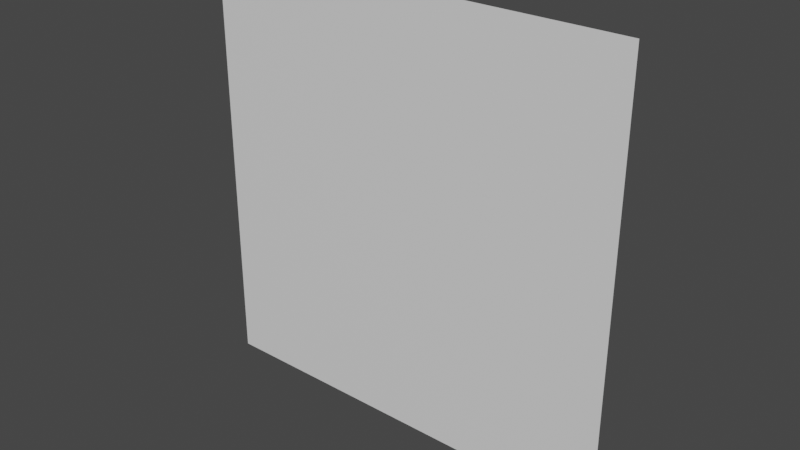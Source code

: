 # Source: TreeBillBoard.blend  (saved by Blender 3.1.7; exported with 4.5.12 LTS)
import bpy
from mathutils import Matrix  # noqa: F401  (used for matrix-valued properties, if any)

bpy.ops.wm.read_factory_settings(use_empty=True)
scene = bpy.context.scene
scene.name = 'Scene'

# ---- collections
col_collection = bpy.data.collections.new('Collection'); scene.collection.children.link(col_collection)

# ---- materials (node trees are filled in below, after node groups)
mat_material = bpy.data.materials.new('Material')
mat_material.alpha_threshold = 0.0
mat_material.use_transparent_shadow = False
mat_material.line_color = (0.0, 0.0, 0.0, 1.0)

# ---- material node trees
mat_material.use_nodes = True; mat_material.node_tree.nodes.clear()
_N = mat_material.node_tree.nodes; _L = mat_material.node_tree.links
n0 = _N.new('ShaderNodeOutputMaterial'); n0.name = 'Material Output'; n0.location = (300, 300)
n1 = _N.new('ShaderNodeBsdfPrincipled'); n1.name = 'Principled BSDF'; n1.location = (10, 300)
n1.distribution = 'GGX'
n1.subsurface_method = 'RANDOM_WALK_SKIN'
n1.inputs[2].default_value = 0.4
n1.inputs[3].default_value = 1.45
n1.inputs[27].default_value = (0.0, 0.0, 0.0, 1.0)
n1.inputs[28].default_value = 1.0
_L.new(n1.outputs[0], n0.inputs[0])
n0.is_active_output = True

# ---- world
world_world = bpy.data.worlds.new('World'); scene.world = world_world
world_world.use_nodes = True; world_world.node_tree.nodes.clear()
_N = world_world.node_tree.nodes; _L = world_world.node_tree.links
n0 = _N.new('ShaderNodeOutputWorld'); n0.name = 'World Output'; n0.location = (300, 300)
n1 = _N.new('ShaderNodeBackground'); n1.name = 'Background'; n1.location = (10, 300)
n1.inputs[0].default_value = (0.05088, 0.05088, 0.05088, 1.0)
_L.new(n1.outputs[0], n0.inputs[0])
n0.is_active_output = True
world_world.color = (0.05088, 0.05088, 0.05088)
world_world.use_sun_shadow = False
world_world.sun_shadow_jitter_overblur = 0.0

# ---- meshes
me_cube = bpy.data.meshes.new('Cube')
me_cube.from_pydata([(1.0, -4.371e-08, 1.0), (1.0, 4.371e-08, -1.0), (-1.0, -4.371e-08, 1.0), (-1.0, 4.371e-08, -1.0)], [], [(0, 2, 3, 1)])
_uv = me_cube.uv_layers.new(name='UVMap')
_uv.uv.foreach_set('vector', [1.192e-07, 0.0, 1.0, 1.192e-07, 1.0, 1.0, 0.0, 1.0])
me_cube.materials.append(mat_material)
me_cube.use_remesh_preserve_volume = False
me_cube.use_remesh_preserve_attributes = False
me_cube.use_mirror_vertex_groups = False
me_cube.update()

# ---- objects
ob_treebillboard = bpy.data.objects.new('TreeBillboard', me_cube)

# ---- transforms, parenting, visibility, modifiers, constraints
ob_treebillboard.location = (0.0, 0.0, 0.0)
ob_treebillboard.lock_rotations_4d = False
ob_treebillboard.empty_display_type = 'ARROWS'
ob_treebillboard.lineart.crease_threshold = 0.0

# ---- collection membership
col_collection.objects.link(ob_treebillboard)

# ---- scene / render settings (as saved in the file)
scene.frame_start = 1; scene.frame_end = 250; scene.frame_set(1)
scene.render.engine = 'BLENDER_EEVEE_NEXT'
scene.cycles.sampling_pattern = 'TABULATED_SOBOL'
scene.cycles.use_light_tree = False
scene.view_settings.view_transform = 'Filmic'
bpy.context.view_layer.update()

# ---- added for rendering (the .blend has no active camera and no usable light): camera, sun
cam_auto = bpy.data.cameras.new('AutoCamera')
cam_auto.lens = 50.0
cam_auto.sensor_width = 36.0
cam_auto.clip_end = 1000.0
ob_auto_camera = bpy.data.objects.new('AutoCamera', cam_auto)
scene.collection.objects.link(ob_auto_camera)
ob_auto_camera.location = (2.61693, -3.14032, 2.09354)
ob_auto_camera.rotation_euler = (1.09748, -7.21219e-08, 0.694738)
scene.camera = ob_auto_camera
light_auto_sun = bpy.data.lights.new('AutoSun', 'SUN')
light_auto_sun.energy = 3.0
light_auto_sun.angle = 0.0523599
ob_auto_sun = bpy.data.objects.new('AutoSun', light_auto_sun)
scene.collection.objects.link(ob_auto_sun)
ob_auto_sun.rotation_euler = (0.872665, 0.174533, 0.523599)
bpy.context.view_layer.update()
